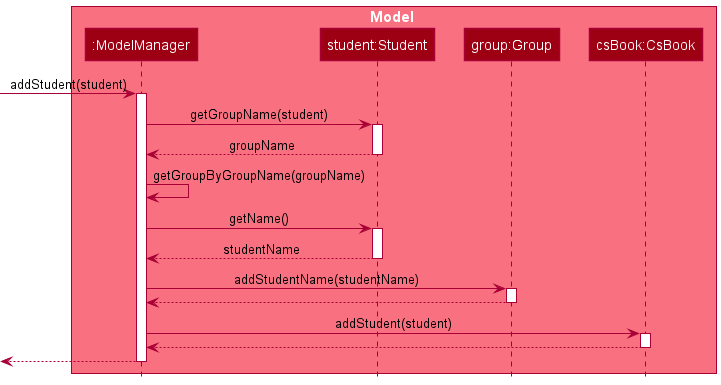

The diagram above was rendered by PlantUML. Its source (embedded in the PNG):
@startuml
!include style.puml


box Model MODEL_COLOR_T1
participant ":ModelManager" as ModelManager MODEL_COLOR
participant "student:Student" as Student MODEL_COLOR
participant "group:Group" as Group MODEL_COLOR
participant "csBook:CsBook" as CsBook MODEL_COLOR
end box

[-> ModelManager : addStudent(student)
activate ModelManager
ModelManager -> Student : getGroupName(student)
activate Student
Student --> ModelManager : groupName
deactivate Student

ModelManager -> ModelManager : getGroupByGroupName(groupName)
ModelManager -> Student : getName()
activate Student
Student --> ModelManager : studentName
deactivate Student
ModelManager -> Group : addStudentName(studentName)
activate Group
Group --> ModelManager
deactivate Group

ModelManager -> CsBook : addStudent(student)
activate CsBook
CsBook --> ModelManager
deactivate CsBook
ModelManager -->[
deactivate ModelManager

@enduml